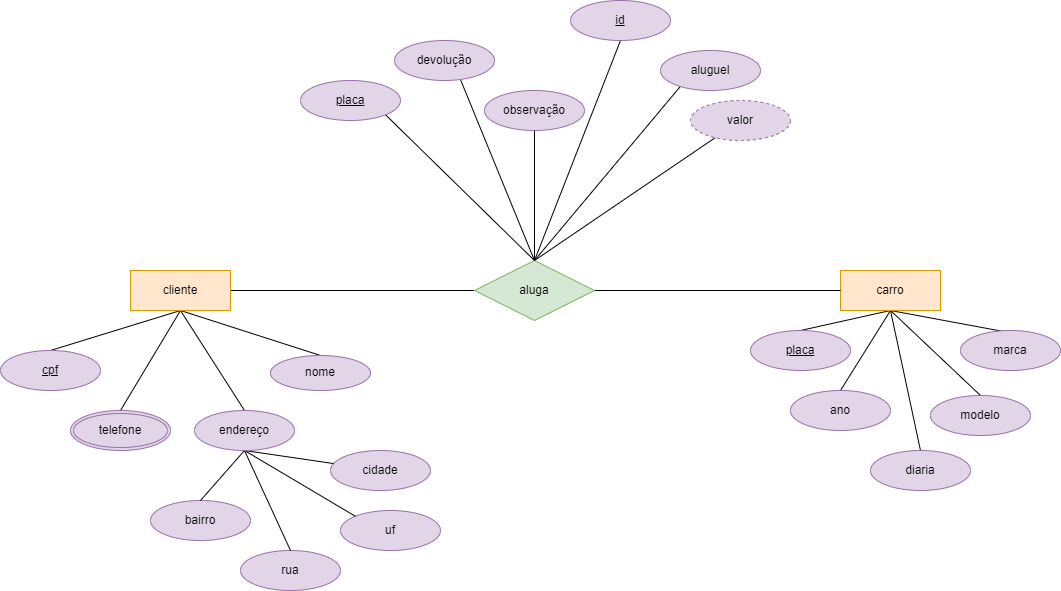

The diagram above was exported from draw.io. Its source (the exported page's mxGraphModel, read from the mxfile embedded in the PNG):
<mxGraphModel dx="2514" dy="899" grid="1" gridSize="10" guides="1" tooltips="1" connect="1" arrows="1" fold="1" page="1" pageScale="1" pageWidth="827" pageHeight="1169" math="0" shadow="0">
  <root>
    <mxCell id="0" />
    <mxCell id="1" parent="0" />
    <mxCell id="28bqkdO5aVhzSmuZfQa3-7" style="rounded=0;orthogonalLoop=1;jettySize=auto;html=1;exitX=0.5;exitY=1;exitDx=0;exitDy=0;entryX=0.5;entryY=0;entryDx=0;entryDy=0;endArrow=none;endFill=0;" edge="1" parent="1" source="28bqkdO5aVhzSmuZfQa3-1" target="28bqkdO5aVhzSmuZfQa3-9">
      <mxGeometry relative="1" as="geometry">
        <mxPoint x="-10" y="365" as="targetPoint" />
      </mxGeometry>
    </mxCell>
    <mxCell id="28bqkdO5aVhzSmuZfQa3-8" style="rounded=0;orthogonalLoop=1;jettySize=auto;html=1;exitX=0.5;exitY=1;exitDx=0;exitDy=0;entryX=0.5;entryY=0;entryDx=0;entryDy=0;endArrow=none;endFill=0;" edge="1" parent="1" source="28bqkdO5aVhzSmuZfQa3-1" target="28bqkdO5aVhzSmuZfQa3-2">
      <mxGeometry relative="1" as="geometry" />
    </mxCell>
    <mxCell id="28bqkdO5aVhzSmuZfQa3-22" style="rounded=0;orthogonalLoop=1;jettySize=auto;html=1;exitX=1;exitY=0.5;exitDx=0;exitDy=0;entryX=0;entryY=0.5;entryDx=0;entryDy=0;endArrow=none;endFill=0;" edge="1" parent="1" source="28bqkdO5aVhzSmuZfQa3-1" target="28bqkdO5aVhzSmuZfQa3-12">
      <mxGeometry relative="1" as="geometry" />
    </mxCell>
    <mxCell id="28bqkdO5aVhzSmuZfQa3-47" style="rounded=0;orthogonalLoop=1;jettySize=auto;html=1;exitX=0.5;exitY=1;exitDx=0;exitDy=0;entryX=0.5;entryY=0;entryDx=0;entryDy=0;endArrow=none;endFill=0;" edge="1" parent="1" source="28bqkdO5aVhzSmuZfQa3-1">
      <mxGeometry relative="1" as="geometry">
        <mxPoint y="419.9999999999998" as="targetPoint" />
      </mxGeometry>
    </mxCell>
    <mxCell id="28bqkdO5aVhzSmuZfQa3-55" style="rounded=0;orthogonalLoop=1;jettySize=auto;html=1;exitX=0.5;exitY=1;exitDx=0;exitDy=0;entryX=0.5;entryY=0;entryDx=0;entryDy=0;endArrow=none;endFill=0;" edge="1" parent="1" source="28bqkdO5aVhzSmuZfQa3-1" target="28bqkdO5aVhzSmuZfQa3-54">
      <mxGeometry relative="1" as="geometry" />
    </mxCell>
    <mxCell id="28bqkdO5aVhzSmuZfQa3-1" value="cliente" style="whiteSpace=wrap;html=1;align=center;fillColor=#ffe6cc;strokeColor=#d79b00;" vertex="1" parent="1">
      <mxGeometry x="10" y="280" width="100" height="40" as="geometry" />
    </mxCell>
    <mxCell id="28bqkdO5aVhzSmuZfQa3-2" value="nome" style="ellipse;whiteSpace=wrap;html=1;align=center;fillColor=#e1d5e7;strokeColor=#9673a6;" vertex="1" parent="1">
      <mxGeometry x="150" y="365" width="100" height="35" as="geometry" />
    </mxCell>
    <mxCell id="28bqkdO5aVhzSmuZfQa3-9" value="cpf" style="ellipse;whiteSpace=wrap;html=1;align=center;fontStyle=4;fillColor=#e1d5e7;strokeColor=#9673a6;" vertex="1" parent="1">
      <mxGeometry x="-120" y="360" width="100" height="40" as="geometry" />
    </mxCell>
    <mxCell id="28bqkdO5aVhzSmuZfQa3-18" style="rounded=0;orthogonalLoop=1;jettySize=auto;html=1;exitX=0.5;exitY=1;exitDx=0;exitDy=0;entryX=0.5;entryY=0;entryDx=0;entryDy=0;endArrow=none;endFill=0;" edge="1" parent="1" source="28bqkdO5aVhzSmuZfQa3-11" target="28bqkdO5aVhzSmuZfQa3-17">
      <mxGeometry relative="1" as="geometry" />
    </mxCell>
    <mxCell id="28bqkdO5aVhzSmuZfQa3-19" style="rounded=0;orthogonalLoop=1;jettySize=auto;html=1;exitX=0.5;exitY=1;exitDx=0;exitDy=0;entryX=0.5;entryY=0;entryDx=0;entryDy=0;endArrow=none;endFill=0;" edge="1" parent="1" source="28bqkdO5aVhzSmuZfQa3-11" target="28bqkdO5aVhzSmuZfQa3-14">
      <mxGeometry relative="1" as="geometry" />
    </mxCell>
    <mxCell id="28bqkdO5aVhzSmuZfQa3-20" style="rounded=0;orthogonalLoop=1;jettySize=auto;html=1;exitX=0.5;exitY=1;exitDx=0;exitDy=0;entryX=0.43;entryY=0.025;entryDx=0;entryDy=0;entryPerimeter=0;endArrow=none;endFill=0;" edge="1" parent="1" source="28bqkdO5aVhzSmuZfQa3-11" target="28bqkdO5aVhzSmuZfQa3-13">
      <mxGeometry relative="1" as="geometry" />
    </mxCell>
    <mxCell id="28bqkdO5aVhzSmuZfQa3-21" style="rounded=0;orthogonalLoop=1;jettySize=auto;html=1;exitX=0.5;exitY=1;exitDx=0;exitDy=0;entryX=0.5;entryY=0;entryDx=0;entryDy=0;endArrow=none;endFill=0;" edge="1" parent="1" source="28bqkdO5aVhzSmuZfQa3-11" target="28bqkdO5aVhzSmuZfQa3-16">
      <mxGeometry relative="1" as="geometry" />
    </mxCell>
    <mxCell id="28bqkdO5aVhzSmuZfQa3-63" style="rounded=0;orthogonalLoop=1;jettySize=auto;html=1;exitX=0.5;exitY=1;exitDx=0;exitDy=0;entryX=0.5;entryY=0;entryDx=0;entryDy=0;endArrow=none;endFill=0;" edge="1" parent="1" source="28bqkdO5aVhzSmuZfQa3-11" target="28bqkdO5aVhzSmuZfQa3-62">
      <mxGeometry relative="1" as="geometry" />
    </mxCell>
    <mxCell id="28bqkdO5aVhzSmuZfQa3-11" value="carro" style="whiteSpace=wrap;html=1;align=center;fillColor=#ffe6cc;strokeColor=#d79b00;" vertex="1" parent="1">
      <mxGeometry x="720" y="280" width="100" height="40" as="geometry" />
    </mxCell>
    <mxCell id="28bqkdO5aVhzSmuZfQa3-23" style="rounded=0;orthogonalLoop=1;jettySize=auto;html=1;exitX=1;exitY=0.5;exitDx=0;exitDy=0;entryX=0;entryY=0.5;entryDx=0;entryDy=0;endArrow=none;endFill=0;" edge="1" parent="1" source="28bqkdO5aVhzSmuZfQa3-12" target="28bqkdO5aVhzSmuZfQa3-11">
      <mxGeometry relative="1" as="geometry" />
    </mxCell>
    <mxCell id="28bqkdO5aVhzSmuZfQa3-53" style="rounded=0;orthogonalLoop=1;jettySize=auto;html=1;exitX=0.5;exitY=0;exitDx=0;exitDy=0;endArrow=none;endFill=0;" edge="1" parent="1" source="28bqkdO5aVhzSmuZfQa3-12" target="28bqkdO5aVhzSmuZfQa3-52">
      <mxGeometry relative="1" as="geometry" />
    </mxCell>
    <mxCell id="28bqkdO5aVhzSmuZfQa3-12" value="aluga" style="shape=rhombus;perimeter=rhombusPerimeter;whiteSpace=wrap;html=1;align=center;fillColor=#d5e8d4;strokeColor=#82b366;" vertex="1" parent="1">
      <mxGeometry x="354" y="270" width="120" height="60" as="geometry" />
    </mxCell>
    <mxCell id="28bqkdO5aVhzSmuZfQa3-13" value="marca" style="ellipse;whiteSpace=wrap;html=1;align=center;fillColor=#e1d5e7;strokeColor=#9673a6;" vertex="1" parent="1">
      <mxGeometry x="840" y="340" width="100" height="40" as="geometry" />
    </mxCell>
    <mxCell id="28bqkdO5aVhzSmuZfQa3-14" value="modelo" style="ellipse;whiteSpace=wrap;html=1;align=center;fillColor=#e1d5e7;strokeColor=#9673a6;" vertex="1" parent="1">
      <mxGeometry x="810" y="405" width="100" height="40" as="geometry" />
    </mxCell>
    <mxCell id="28bqkdO5aVhzSmuZfQa3-16" value="placa" style="ellipse;whiteSpace=wrap;html=1;align=center;fontStyle=4;fillColor=#e1d5e7;strokeColor=#9673a6;" vertex="1" parent="1">
      <mxGeometry x="630" y="340" width="100" height="40" as="geometry" />
    </mxCell>
    <mxCell id="28bqkdO5aVhzSmuZfQa3-17" value="ano" style="ellipse;whiteSpace=wrap;html=1;align=center;fillColor=#e1d5e7;strokeColor=#9673a6;" vertex="1" parent="1">
      <mxGeometry x="670" y="400" width="100" height="40" as="geometry" />
    </mxCell>
    <mxCell id="28bqkdO5aVhzSmuZfQa3-35" style="rounded=0;orthogonalLoop=1;jettySize=auto;html=1;exitX=0.5;exitY=0;exitDx=0;exitDy=0;entryX=0.5;entryY=0;entryDx=0;entryDy=0;endArrow=none;endFill=0;" edge="1" parent="1" source="28bqkdO5aVhzSmuZfQa3-12" target="28bqkdO5aVhzSmuZfQa3-34">
      <mxGeometry relative="1" as="geometry">
        <mxPoint x="414" y="430" as="sourcePoint" />
      </mxGeometry>
    </mxCell>
    <mxCell id="28bqkdO5aVhzSmuZfQa3-36" style="rounded=0;orthogonalLoop=1;jettySize=auto;html=1;entryX=0.5;entryY=0;entryDx=0;entryDy=0;endArrow=none;endFill=0;" edge="1" parent="1">
      <mxGeometry relative="1" as="geometry">
        <mxPoint x="414" y="270" as="sourcePoint" />
        <mxPoint x="500" y="50" as="targetPoint" />
      </mxGeometry>
    </mxCell>
    <mxCell id="28bqkdO5aVhzSmuZfQa3-37" style="rounded=0;orthogonalLoop=1;jettySize=auto;html=1;entryX=0.5;entryY=0;entryDx=0;entryDy=0;endArrow=none;endFill=0;exitX=0.5;exitY=0;exitDx=0;exitDy=0;" edge="1" parent="1" source="28bqkdO5aVhzSmuZfQa3-12" target="28bqkdO5aVhzSmuZfQa3-32">
      <mxGeometry relative="1" as="geometry">
        <mxPoint x="414" y="330" as="sourcePoint" />
      </mxGeometry>
    </mxCell>
    <mxCell id="28bqkdO5aVhzSmuZfQa3-38" style="rounded=0;orthogonalLoop=1;jettySize=auto;html=1;entryX=0.5;entryY=0;entryDx=0;entryDy=0;endArrow=none;endFill=0;" edge="1" parent="1" target="28bqkdO5aVhzSmuZfQa3-28">
      <mxGeometry relative="1" as="geometry">
        <mxPoint x="414" y="270" as="sourcePoint" />
      </mxGeometry>
    </mxCell>
    <mxCell id="28bqkdO5aVhzSmuZfQa3-39" style="rounded=0;orthogonalLoop=1;jettySize=auto;html=1;entryX=0.5;entryY=0;entryDx=0;entryDy=0;endArrow=none;endFill=0;" edge="1" parent="1" target="28bqkdO5aVhzSmuZfQa3-31">
      <mxGeometry relative="1" as="geometry">
        <mxPoint x="414" y="270" as="sourcePoint" />
      </mxGeometry>
    </mxCell>
    <mxCell id="28bqkdO5aVhzSmuZfQa3-28" value="placa" style="ellipse;whiteSpace=wrap;html=1;align=center;fontStyle=4;fillColor=#e1d5e7;strokeColor=#9673a6;" vertex="1" parent="1">
      <mxGeometry x="180" y="90" width="100" height="40" as="geometry" />
    </mxCell>
    <mxCell id="28bqkdO5aVhzSmuZfQa3-31" value="aluguel" style="ellipse;whiteSpace=wrap;html=1;align=center;fillColor=#e1d5e7;strokeColor=#9673a6;" vertex="1" parent="1">
      <mxGeometry x="540" y="60" width="100" height="40" as="geometry" />
    </mxCell>
    <mxCell id="28bqkdO5aVhzSmuZfQa3-32" value="devolução" style="ellipse;whiteSpace=wrap;html=1;align=center;fillColor=#e1d5e7;strokeColor=#9673a6;" vertex="1" parent="1">
      <mxGeometry x="274" y="50" width="100" height="40" as="geometry" />
    </mxCell>
    <mxCell id="28bqkdO5aVhzSmuZfQa3-34" value="observação" style="ellipse;whiteSpace=wrap;html=1;align=center;fillColor=#e1d5e7;strokeColor=#9673a6;" vertex="1" parent="1">
      <mxGeometry x="364" y="100" width="100" height="40" as="geometry" />
    </mxCell>
    <mxCell id="28bqkdO5aVhzSmuZfQa3-41" value="rua" style="ellipse;whiteSpace=wrap;html=1;align=center;fillColor=#e1d5e7;strokeColor=#9673a6;" vertex="1" parent="1">
      <mxGeometry x="120" y="560" width="100" height="40" as="geometry" />
    </mxCell>
    <mxCell id="28bqkdO5aVhzSmuZfQa3-42" value="bairro" style="ellipse;whiteSpace=wrap;html=1;align=center;fillColor=#e1d5e7;strokeColor=#9673a6;" vertex="1" parent="1">
      <mxGeometry x="30" y="510" width="100" height="40" as="geometry" />
    </mxCell>
    <mxCell id="28bqkdO5aVhzSmuZfQa3-43" value="uf" style="ellipse;whiteSpace=wrap;html=1;align=center;fillColor=#e1d5e7;strokeColor=#9673a6;" vertex="1" parent="1">
      <mxGeometry x="220" y="520" width="100" height="40" as="geometry" />
    </mxCell>
    <mxCell id="28bqkdO5aVhzSmuZfQa3-44" value="cidade" style="ellipse;whiteSpace=wrap;html=1;align=center;fillColor=#e1d5e7;strokeColor=#9673a6;" vertex="1" parent="1">
      <mxGeometry x="210" y="460" width="100" height="40" as="geometry" />
    </mxCell>
    <mxCell id="28bqkdO5aVhzSmuZfQa3-52" value="valor" style="ellipse;whiteSpace=wrap;html=1;align=center;dashed=1;fillColor=#e1d5e7;strokeColor=#9673a6;" vertex="1" parent="1">
      <mxGeometry x="570" y="110" width="100" height="40" as="geometry" />
    </mxCell>
    <mxCell id="28bqkdO5aVhzSmuZfQa3-56" style="rounded=0;orthogonalLoop=1;jettySize=auto;html=1;exitX=0.5;exitY=1;exitDx=0;exitDy=0;entryX=0.5;entryY=0;entryDx=0;entryDy=0;endArrow=none;endFill=0;" edge="1" parent="1" source="28bqkdO5aVhzSmuZfQa3-54" target="28bqkdO5aVhzSmuZfQa3-42">
      <mxGeometry relative="1" as="geometry" />
    </mxCell>
    <mxCell id="28bqkdO5aVhzSmuZfQa3-57" style="rounded=0;orthogonalLoop=1;jettySize=auto;html=1;exitX=0.5;exitY=1;exitDx=0;exitDy=0;endArrow=none;endFill=0;" edge="1" parent="1" source="28bqkdO5aVhzSmuZfQa3-54" target="28bqkdO5aVhzSmuZfQa3-44">
      <mxGeometry relative="1" as="geometry" />
    </mxCell>
    <mxCell id="28bqkdO5aVhzSmuZfQa3-58" style="rounded=0;orthogonalLoop=1;jettySize=auto;html=1;exitX=0.5;exitY=1;exitDx=0;exitDy=0;entryX=0.5;entryY=0;entryDx=0;entryDy=0;endArrow=none;endFill=0;" edge="1" parent="1" source="28bqkdO5aVhzSmuZfQa3-54" target="28bqkdO5aVhzSmuZfQa3-41">
      <mxGeometry relative="1" as="geometry" />
    </mxCell>
    <mxCell id="28bqkdO5aVhzSmuZfQa3-59" style="rounded=0;orthogonalLoop=1;jettySize=auto;html=1;exitX=0.5;exitY=1;exitDx=0;exitDy=0;entryX=0;entryY=0;entryDx=0;entryDy=0;endArrow=none;endFill=0;" edge="1" parent="1" source="28bqkdO5aVhzSmuZfQa3-54" target="28bqkdO5aVhzSmuZfQa3-43">
      <mxGeometry relative="1" as="geometry" />
    </mxCell>
    <mxCell id="28bqkdO5aVhzSmuZfQa3-54" value="endereço" style="ellipse;whiteSpace=wrap;html=1;align=center;fillColor=#e1d5e7;strokeColor=#9673a6;" vertex="1" parent="1">
      <mxGeometry x="74" y="420" width="100" height="40" as="geometry" />
    </mxCell>
    <mxCell id="28bqkdO5aVhzSmuZfQa3-60" value="id" style="ellipse;whiteSpace=wrap;html=1;align=center;fontStyle=4;fillColor=#e1d5e7;strokeColor=#9673a6;" vertex="1" parent="1">
      <mxGeometry x="450" y="10" width="100" height="40" as="geometry" />
    </mxCell>
    <mxCell id="28bqkdO5aVhzSmuZfQa3-61" value="telefone" style="ellipse;shape=doubleEllipse;margin=3;whiteSpace=wrap;html=1;align=center;fillColor=#e1d5e7;strokeColor=#9673a6;" vertex="1" parent="1">
      <mxGeometry x="-50" y="420" width="100" height="40" as="geometry" />
    </mxCell>
    <mxCell id="28bqkdO5aVhzSmuZfQa3-62" value="diaria" style="ellipse;whiteSpace=wrap;html=1;align=center;fillColor=#e1d5e7;strokeColor=#9673a6;" vertex="1" parent="1">
      <mxGeometry x="750" y="460" width="100" height="40" as="geometry" />
    </mxCell>
  </root>
</mxGraphModel>